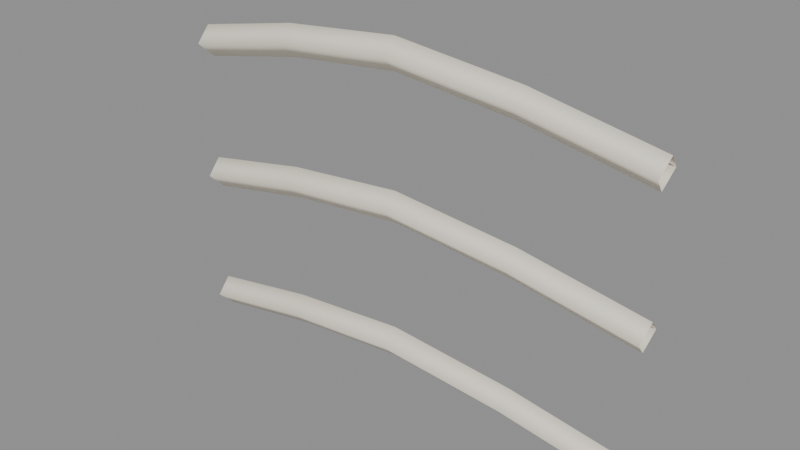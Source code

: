 # Source: air.blend  (saved by Blender 4.5.92; exported with 4.5.12 LTS)
import bpy
from mathutils import Matrix  # noqa: F401  (used for matrix-valued properties, if any)

bpy.ops.wm.read_factory_settings(use_empty=True)
scene = bpy.context.scene
scene.name = 'Scene'

# ---- materials (node trees are filled in below, after node groups)
mat_hospital_vertex_opaque = bpy.data.materials.new('hospital_vertex_opaque')
mat_hospital_vertex_opaque.use_backface_culling = True

# ---- material node trees
mat_hospital_vertex_opaque.use_nodes = True; mat_hospital_vertex_opaque.node_tree.nodes.clear()
_N = mat_hospital_vertex_opaque.node_tree.nodes; _L = mat_hospital_vertex_opaque.node_tree.links
n0 = _N.new('ShaderNodeBsdfPrincipled'); n0.name = 'Principled BSDF'; n0.location = (-200, 100)
n0.inputs[2].default_value = 0.78
n0.inputs[13].default_value = 0.22
n1 = _N.new('ShaderNodeOutputMaterial'); n1.name = 'Material Output'; n1.location = (200, 100)
n2 = _N.new('ShaderNodeVertexColor'); n2.name = 'Color Attribute'; n2.location = (0, 0)
n2.layer_name = 'Col'
_L.new(n0.outputs[0], n1.inputs[0])
_L.new(n2.outputs[0], n0.inputs[0])
n1.is_active_output = True

# ---- meshes
me_wave = bpy.data.meshes.new('Wave')
me_wave.from_pydata([(-0.1592, 9.528e-05, 0.1398), (-0.1581, -0.009884, 0.13), (-0.1558, -9.528e-05, 0.1202), (-0.1569, 0.009884, 0.13), (-0.08079, -0.005722, 0.1572), (-0.07969, -0.0157, 0.1475), (-0.07746, -0.005913, 0.1377), (-0.07856, 0.004066, 0.1475), (9.313e-10, -0.008952, 0.1669), (-6.985e-10, -0.0189, 0.157), (-9.313e-10, -0.009048, 0.1471), (6.985e-10, 0.0008999, 0.157), (0.08079, -0.005722, 0.1572), (0.07969, -0.0157, 0.1475), (0.07746, -0.005913, 0.1377), (0.07856, 0.004066, 0.1475), (0.1592, 9.528e-05, 0.1398), (0.1581, -0.009884, 0.13), (0.1558, -9.528e-05, 0.1202), (0.1569, 0.009884, 0.13), (-0.1592, 9.528e-05, 0.2298), (-0.1581, -0.009884, 0.22), (-0.1558, -9.528e-05, 0.2102), (-0.1569, 0.009884, 0.22), (-0.08079, -0.005722, 0.2472), (-0.07969, -0.0157, 0.2375), (-0.07746, -0.005913, 0.2277), (-0.07856, 0.004066, 0.2375), (1.164e-09, -0.008952, 0.2569), (0.0, -0.0189, 0.247), (-1.164e-09, -0.009048, 0.2371), (0.0, 0.0008999, 0.247), (0.08079, -0.005722, 0.2472), (0.07969, -0.0157, 0.2375), (0.07746, -0.005913, 0.2277), (0.07856, 0.004066, 0.2375), (0.1592, 9.528e-05, 0.2298), (0.1581, -0.009884, 0.22), (0.1558, -9.528e-05, 0.2102), (0.1569, 0.009884, 0.22), (-0.1592, 9.528e-05, 0.3198), (-0.1581, -0.009884, 0.31), (-0.1558, -9.528e-05, 0.3002), (-0.1569, 0.009884, 0.31), (-0.08079, -0.005722, 0.3372), (-0.07969, -0.0157, 0.3275), (-0.07746, -0.005913, 0.3177), (-0.07856, 0.004066, 0.3275), (9.313e-10, -0.008952, 0.3469), (-6.985e-10, -0.0189, 0.337), (-9.313e-10, -0.009048, 0.3271), (6.985e-10, 0.0008999, 0.337), (0.08079, -0.005722, 0.3372), (0.07969, -0.0157, 0.3275), (0.07746, -0.005913, 0.3177), (0.07856, 0.004066, 0.3275), (0.1592, 9.528e-05, 0.3198), (0.1581, -0.009884, 0.31), (0.1558, -9.528e-05, 0.3002), (0.1569, 0.009884, 0.31)], [], [(0, 4, 7, 3), (1, 5, 4, 0), (2, 6, 5, 1), (3, 7, 6, 2), (4, 8, 11, 7), (5, 9, 8, 4), (6, 10, 9, 5), (7, 11, 10, 6), (8, 12, 15, 11), (9, 13, 12, 8), (10, 14, 13, 9), (11, 15, 14, 10), (12, 16, 19, 15), (13, 17, 16, 12), (14, 18, 17, 13), (15, 19, 18, 14), (20, 24, 27, 23), (21, 25, 24, 20), (22, 26, 25, 21), (23, 27, 26, 22), (24, 28, 31, 27), (25, 29, 28, 24), (26, 30, 29, 25), (27, 31, 30, 26), (28, 32, 35, 31), (29, 33, 32, 28), (30, 34, 33, 29), (31, 35, 34, 30), (32, 36, 39, 35), (33, 37, 36, 32), (34, 38, 37, 33), (35, 39, 38, 34), (40, 44, 47, 43), (41, 45, 44, 40), (42, 46, 45, 41), (43, 47, 46, 42), (44, 48, 51, 47), (45, 49, 48, 44), (46, 50, 49, 45), (47, 51, 50, 46), (48, 52, 55, 51), (49, 53, 52, 48), (50, 54, 53, 49), (51, 55, 54, 50), (52, 56, 59, 55), (53, 57, 56, 52), (54, 58, 57, 53), (55, 59, 58, 54)])
me_wave.polygons.foreach_set('use_smooth', [True] * 48)
_uv = me_wave.uv_layers.new(name='UVMap')
_uv.uv.foreach_set('vector', [0.0, 1.0, 0.25, 1.0, 0.25, 0.75, 0.0, 0.75, 0.0, 0.25, 0.25, 0.25, 0.25, 0.0, 0.0, 0.0, 0.0, 0.5, 0.25, 0.5, 0.25, 0.25, 0.0, 0.25, 0.0, 0.75, 0.25, 0.75, 0.25, 0.5, 0.0, 0.5, 0.25, 1.0, 0.5, 1.0, 0.5, 0.75, 0.25, 0.75, 0.25, 0.25, 0.5, 0.25, 0.5, 0.0, 0.25, 0.0, 0.25, 0.5, 0.5, 0.5, 0.5, 0.25, 0.25, 0.25, 0.25, 0.75, 0.5, 0.75, 0.5, 0.5, 0.25, 0.5, 0.5, 1.0, 0.75, 1.0, 0.75, 0.75, 0.5, 0.75, 0.5, 0.25, 0.75, 0.25, 0.75, 0.0, 0.5, 0.0, 0.5, 0.5, 0.75, 0.5, 0.75, 0.25, 0.5, 0.25, 0.5, 0.75, 0.75, 0.75, 0.75, 0.5, 0.5, 0.5, 0.75, 1.0, 1.0, 1.0, 1.0, 0.75, 0.75, 0.75, 0.75, 0.25, 1.0, 0.25, 1.0, 0.0, 0.75, 0.0, 0.75, 0.5, 1.0, 0.5, 1.0, 0.25, 0.75, 0.25, 0.75, 0.75, 1.0, 0.75, 1.0, 0.5, 0.75, 0.5, 0.0, 1.0, 0.25, 1.0, 0.25, 0.75, 0.0, 0.75, 0.0, 0.25, 0.25, 0.25, 0.25, 0.0, 0.0, 0.0, 0.0, 0.5, 0.25, 0.5, 0.25, 0.25, 0.0, 0.25, 0.0, 0.75, 0.25, 0.75, 0.25, 0.5, 0.0, 0.5, 0.25, 1.0, 0.5, 1.0, 0.5, 0.75, 0.25, 0.75, 0.25, 0.25, 0.5, 0.25, 0.5, 0.0, 0.25, 0.0, 0.25, 0.5, 0.5, 0.5, 0.5, 0.25, 0.25, 0.25, 0.25, 0.75, 0.5, 0.75, 0.5, 0.5, 0.25, 0.5, 0.5, 1.0, 0.75, 1.0, 0.75, 0.75, 0.5, 0.75, 0.5, 0.25, 0.75, 0.25, 0.75, 0.0, 0.5, 0.0, 0.5, 0.5, 0.75, 0.5, 0.75, 0.25, 0.5, 0.25, 0.5, 0.75, 0.75, 0.75, 0.75, 0.5, 0.5, 0.5, 0.75, 1.0, 1.0, 1.0, 1.0, 0.75, 0.75, 0.75, 0.75, 0.25, 1.0, 0.25, 1.0, 0.0, 0.75, 0.0, 0.75, 0.5, 1.0, 0.5, 1.0, 0.25, 0.75, 0.25, 0.75, 0.75, 1.0, 0.75, 1.0, 0.5, 0.75, 0.5, 0.0, 1.0, 0.25, 1.0, 0.25, 0.75, 0.0, 0.75, 0.0, 0.25, 0.25, 0.25, 0.25, 0.0, 0.0, 0.0, 0.0, 0.5, 0.25, 0.5, 0.25, 0.25, 0.0, 0.25, 0.0, 0.75, 0.25, 0.75, 0.25, 0.5, 0.0, 0.5, 0.25, 1.0, 0.5, 1.0, 0.5, 0.75, 0.25, 0.75, 0.25, 0.25, 0.5, 0.25, 0.5, 0.0, 0.25, 0.0, 0.25, 0.5, 0.5, 0.5, 0.5, 0.25, 0.25, 0.25, 0.25, 0.75, 0.5, 0.75, 0.5, 0.5, 0.25, 0.5, 0.5, 1.0, 0.75, 1.0, 0.75, 0.75, 0.5, 0.75, 0.5, 0.25, 0.75, 0.25, 0.75, 0.0, 0.5, 0.0, 0.5, 0.5, 0.75, 0.5, 0.75, 0.25, 0.5, 0.25, 0.5, 0.75, 0.75, 0.75, 0.75, 0.5, 0.5, 0.5, 0.75, 1.0, 1.0, 1.0, 1.0, 0.75, 0.75, 0.75, 0.75, 0.25, 1.0, 0.25, 1.0, 0.0, 0.75, 0.0, 0.75, 0.5, 1.0, 0.5, 1.0, 0.25, 0.75, 0.25, 0.75, 0.75, 1.0, 0.75, 1.0, 0.5, 0.75, 0.5])
_ca = me_wave.color_attributes.new('Col', 'FLOAT_COLOR', 'CORNER')
_ca.data.foreach_set('color', [0.91, 0.85, 0.72, 1.0, 0.91, 0.85, 0.72, 1.0, 0.91, 0.85, 0.72, 1.0, 0.91, 0.85, 0.72, 1.0, 0.91, 0.85, 0.72, 1.0, 0.91, 0.85, 0.72, 1.0, 0.91, 0.85, 0.72, 1.0, 0.91, 0.85, 0.72, 1.0, 0.91, 0.85, 0.72, 1.0, 0.91, 0.85, 0.72, 1.0, 0.91, 0.85, 0.72, 1.0, 0.91, 0.85, 0.72, 1.0, 0.91, 0.85, 0.72, 1.0, 0.91, 0.85, 0.72, 1.0, 0.91, 0.85, 0.72, 1.0, 0.91, 0.85, 0.72, 1.0, 0.91, 0.85, 0.72, 1.0, 0.91, 0.85, 0.72, 1.0, 0.91, 0.85, 0.72, 1.0, 0.91, 0.85, 0.72, 1.0, 0.91, 0.85, 0.72, 1.0, 0.91, 0.85, 0.72, 1.0, 0.91, 0.85, 0.72, 1.0, 0.91, 0.85, 0.72, 1.0, 0.91, 0.85, 0.72, 1.0, 0.91, 0.85, 0.72, 1.0, 0.91, 0.85, 0.72, 1.0, 0.91, 0.85, 0.72, 1.0, 0.91, 0.85, 0.72, 1.0, 0.91, 0.85, 0.72, 1.0, 0.91, 0.85, 0.72, 1.0, 0.91, 0.85, 0.72, 1.0, 0.91, 0.85, 0.72, 1.0, 0.91, 0.85, 0.72, 1.0, 0.91, 0.85, 0.72, 1.0, 0.91, 0.85, 0.72, 1.0, 0.91, 0.85, 0.72, 1.0, 0.91, 0.85, 0.72, 1.0, 0.91, 0.85, 0.72, 1.0, 0.91, 0.85, 0.72, 1.0, 0.91, 0.85, 0.72, 1.0, 0.91, 0.85, 0.72, 1.0, 0.91, 0.85, 0.72, 1.0, 0.91, 0.85, 0.72, 1.0, 0.91, 0.85, 0.72, 1.0, 0.91, 0.85, 0.72, 1.0, 0.91, 0.85, 0.72, 1.0, 0.91, 0.85, 0.72, 1.0, 0.91, 0.85, 0.72, 1.0, 0.91, 0.85, 0.72, 1.0, 0.91, 0.85, 0.72, 1.0, 0.91, 0.85, 0.72, 1.0, 0.91, 0.85, 0.72, 1.0, 0.91, 0.85, 0.72, 1.0, 0.91, 0.85, 0.72, 1.0, 0.91, 0.85, 0.72, 1.0, 0.91, 0.85, 0.72, 1.0, 0.91, 0.85, 0.72, 1.0, 0.91, 0.85, 0.72, 1.0, 0.91, 0.85, 0.72, 1.0, 0.91, 0.85, 0.72, 1.0, 0.91, 0.85, 0.72, 1.0, 0.91, 0.85, 0.72, 1.0, 0.91, 0.85, 0.72, 1.0, 0.91, 0.85, 0.72, 1.0, 0.91, 0.85, 0.72, 1.0, 0.91, 0.85, 0.72, 1.0, 0.91, 0.85, 0.72, 1.0, 0.91, 0.85, 0.72, 1.0, 0.91, 0.85, 0.72, 1.0, 0.91, 0.85, 0.72, 1.0, 0.91, 0.85, 0.72, 1.0, 0.91, 0.85, 0.72, 1.0, 0.91, 0.85, 0.72, 1.0, 0.91, 0.85, 0.72, 1.0, 0.91, 0.85, 0.72, 1.0, 0.91, 0.85, 0.72, 1.0, 0.91, 0.85, 0.72, 1.0, 0.91, 0.85, 0.72, 1.0, 0.91, 0.85, 0.72, 1.0, 0.91, 0.85, 0.72, 1.0, 0.91, 0.85, 0.72, 1.0, 0.91, 0.85, 0.72, 1.0, 0.91, 0.85, 0.72, 1.0, 0.91, 0.85, 0.72, 1.0, 0.91, 0.85, 0.72, 1.0, 0.91, 0.85, 0.72, 1.0, 0.91, 0.85, 0.72, 1.0, 0.91, 0.85, 0.72, 1.0, 0.91, 0.85, 0.72, 1.0, 0.91, 0.85, 0.72, 1.0, 0.91, 0.85, 0.72, 1.0, 0.91, 0.85, 0.72, 1.0, 0.91, 0.85, 0.72, 1.0, 0.91, 0.85, 0.72, 1.0, 0.91, 0.85, 0.72, 1.0, 0.91, 0.85, 0.72, 1.0, 0.91, 0.85, 0.72, 1.0, 0.91, 0.85, 0.72, 1.0, 0.91, 0.85, 0.72, 1.0, 0.91, 0.85, 0.72, 1.0, 0.91, 0.85, 0.72, 1.0, 0.91, 0.85, 0.72, 1.0, 0.91, 0.85, 0.72, 1.0, 0.91, 0.85, 0.72, 1.0, 0.91, 0.85, 0.72, 1.0, 0.91, 0.85, 0.72, 1.0, 0.91, 0.85, 0.72, 1.0, 0.91, 0.85, 0.72, 1.0, 0.91, 0.85, 0.72, 1.0, 0.91, 0.85, 0.72, 1.0, 0.91, 0.85, 0.72, 1.0, 0.91, 0.85, 0.72, 1.0, 0.91, 0.85, 0.72, 1.0, 0.91, 0.85, 0.72, 1.0, 0.91, 0.85, 0.72, 1.0, 0.91, 0.85, 0.72, 1.0, 0.91, 0.85, 0.72, 1.0, 0.91, 0.85, 0.72, 1.0, 0.91, 0.85, 0.72, 1.0, 0.91, 0.85, 0.72, 1.0, 0.91, 0.85, 0.72, 1.0, 0.91, 0.85, 0.72, 1.0, 0.91, 0.85, 0.72, 1.0, 0.91, 0.85, 0.72, 1.0, 0.91, 0.85, 0.72, 1.0, 0.91, 0.85, 0.72, 1.0, 0.91, 0.85, 0.72, 1.0, 0.91, 0.85, 0.72, 1.0, 0.91, 0.85, 0.72, 1.0, 0.91, 0.85, 0.72, 1.0, 0.91, 0.85, 0.72, 1.0, 0.91, 0.85, 0.72, 1.0, 0.91, 0.85, 0.72, 1.0, 0.91, 0.85, 0.72, 1.0, 0.91, 0.85, 0.72, 1.0, 0.91, 0.85, 0.72, 1.0, 0.91, 0.85, 0.72, 1.0, 0.91, 0.85, 0.72, 1.0, 0.91, 0.85, 0.72, 1.0, 0.91, 0.85, 0.72, 1.0, 0.91, 0.85, 0.72, 1.0, 0.91, 0.85, 0.72, 1.0, 0.91, 0.85, 0.72, 1.0, 0.91, 0.85, 0.72, 1.0, 0.91, 0.85, 0.72, 1.0, 0.91, 0.85, 0.72, 1.0, 0.91, 0.85, 0.72, 1.0, 0.91, 0.85, 0.72, 1.0, 0.91, 0.85, 0.72, 1.0, 0.91, 0.85, 0.72, 1.0, 0.91, 0.85, 0.72, 1.0, 0.91, 0.85, 0.72, 1.0, 0.91, 0.85, 0.72, 1.0, 0.91, 0.85, 0.72, 1.0, 0.91, 0.85, 0.72, 1.0, 0.91, 0.85, 0.72, 1.0, 0.91, 0.85, 0.72, 1.0, 0.91, 0.85, 0.72, 1.0, 0.91, 0.85, 0.72, 1.0, 0.91, 0.85, 0.72, 1.0, 0.91, 0.85, 0.72, 1.0, 0.91, 0.85, 0.72, 1.0, 0.91, 0.85, 0.72, 1.0, 0.91, 0.85, 0.72, 1.0, 0.91, 0.85, 0.72, 1.0, 0.91, 0.85, 0.72, 1.0, 0.91, 0.85, 0.72, 1.0, 0.91, 0.85, 0.72, 1.0, 0.91, 0.85, 0.72, 1.0, 0.91, 0.85, 0.72, 1.0, 0.91, 0.85, 0.72, 1.0, 0.91, 0.85, 0.72, 1.0, 0.91, 0.85, 0.72, 1.0, 0.91, 0.85, 0.72, 1.0, 0.91, 0.85, 0.72, 1.0, 0.91, 0.85, 0.72, 1.0, 0.91, 0.85, 0.72, 1.0, 0.91, 0.85, 0.72, 1.0, 0.91, 0.85, 0.72, 1.0, 0.91, 0.85, 0.72, 1.0, 0.91, 0.85, 0.72, 1.0, 0.91, 0.85, 0.72, 1.0, 0.91, 0.85, 0.72, 1.0, 0.91, 0.85, 0.72, 1.0, 0.91, 0.85, 0.72, 1.0, 0.91, 0.85, 0.72, 1.0, 0.91, 0.85, 0.72, 1.0, 0.91, 0.85, 0.72, 1.0, 0.91, 0.85, 0.72, 1.0, 0.91, 0.85, 0.72, 1.0, 0.91, 0.85, 0.72, 1.0])
me_wave.materials.append(mat_hospital_vertex_opaque)
me_wave.auto_texspace = False
me_wave.update()

# ---- objects
ob_air = bpy.data.objects.new('air', me_wave)

# ---- transforms, parenting, visibility, modifiers, constraints
ob_air.location = (0.0, 0.0, 0.0)
_vg = ob_air.vertex_groups.new(name='root')

# ---- collection membership
scene.collection.objects.link(ob_air)

# ---- scene / render settings (as saved in the file)
scene.frame_start = 1; scene.frame_end = 49; scene.frame_set(1)
scene.render.engine = 'BLENDER_EEVEE_NEXT'
bpy.context.view_layer.update()

# ---- added for rendering (the .blend has no active camera and no usable light): camera, sun + grey world if the file has none
cam_auto = bpy.data.cameras.new('AutoCamera')
cam_auto.lens = 50.0
cam_auto.sensor_width = 36.0
cam_auto.clip_end = 1000.0
ob_auto_camera = bpy.data.objects.new('AutoCamera', cam_auto)
scene.collection.objects.link(ob_auto_camera)
ob_auto_camera.location = (0.362541, -0.439557, 0.523604)
ob_auto_camera.rotation_euler = (1.09748, -7.21219e-08, 0.694738)
scene.camera = ob_auto_camera
light_auto_sun = bpy.data.lights.new('AutoSun', 'SUN')
light_auto_sun.energy = 3.0
light_auto_sun.angle = 0.0523599
ob_auto_sun = bpy.data.objects.new('AutoSun', light_auto_sun)
scene.collection.objects.link(ob_auto_sun)
ob_auto_sun.rotation_euler = (0.872665, 0.174533, 0.523599)
if scene.world is None:
    world_auto = bpy.data.worlds.new('AutoWorld')
    world_auto.color = (0.3, 0.3, 0.3)
    scene.world = world_auto
bpy.context.view_layer.update()
